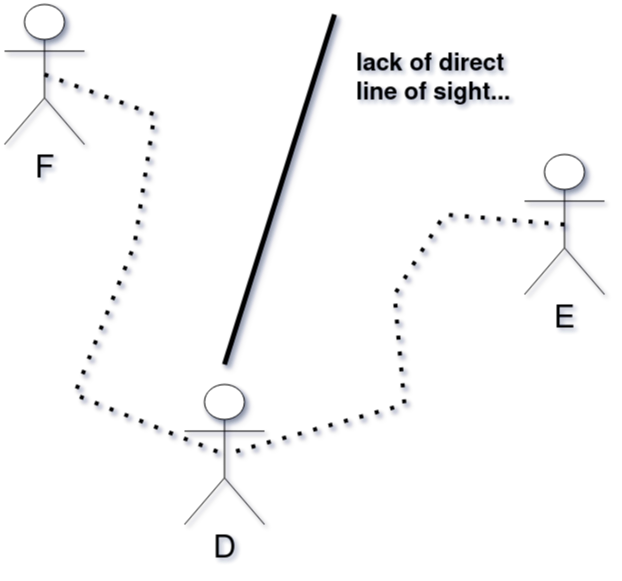

The diagram above was exported from draw.io. Its source (the exported page's mxGraphModel, read from the mxfile embedded in the PNG):
<mxGraphModel dx="1430" dy="740" grid="1" gridSize="10" guides="1" tooltips="1" connect="1" arrows="1" fold="1" page="1" pageScale="1" pageWidth="850" pageHeight="1100" math="0" shadow="0">
  <root>
    <mxCell id="0" />
    <mxCell id="1" parent="0" />
    <mxCell id="2" value="&lt;font style=&quot;font-size: 32px;&quot;&gt;F&lt;/font&gt;" style="shape=umlActor;verticalLabelPosition=bottom;verticalAlign=top;html=1;outlineConnect=0;shadow=1;" vertex="1" parent="1">
      <mxGeometry x="90" y="230" width="80" height="140" as="geometry" />
    </mxCell>
    <mxCell id="3" value="&lt;font style=&quot;font-size: 32px;&quot;&gt;E&lt;/font&gt;" style="shape=umlActor;verticalLabelPosition=bottom;verticalAlign=top;html=1;outlineConnect=0;shadow=1;" vertex="1" parent="1">
      <mxGeometry x="610" y="380" width="80" height="140" as="geometry" />
    </mxCell>
    <mxCell id="4" value="" style="endArrow=none;dashed=1;html=1;dashPattern=1 3;strokeWidth=4;rounded=0;exitX=0.5;exitY=0.5;exitDx=0;exitDy=0;exitPerimeter=0;shadow=1;entryX=0.5;entryY=0.5;entryDx=0;entryDy=0;entryPerimeter=0;" edge="1" source="2" target="6" parent="1">
      <mxGeometry width="50" height="50" relative="1" as="geometry">
        <mxPoint x="290" y="420" as="sourcePoint" />
        <mxPoint x="90" y="580" as="targetPoint" />
        <Array as="points">
          <mxPoint x="240" y="340" />
          <mxPoint x="220" y="470" />
          <mxPoint x="160" y="620" />
        </Array>
      </mxGeometry>
    </mxCell>
    <mxCell id="5" value="" style="endArrow=none;html=1;rounded=0;strokeWidth=5;shadow=1;" edge="1" parent="1">
      <mxGeometry width="50" height="50" relative="1" as="geometry">
        <mxPoint x="310" y="590" as="sourcePoint" />
        <mxPoint x="420" y="240" as="targetPoint" />
      </mxGeometry>
    </mxCell>
    <mxCell id="6" value="&lt;font style=&quot;font-size: 32px;&quot;&gt;D&lt;/font&gt;" style="shape=umlActor;verticalLabelPosition=bottom;verticalAlign=top;html=1;outlineConnect=0;shadow=1;" vertex="1" parent="1">
      <mxGeometry x="270" y="610" width="80" height="140" as="geometry" />
    </mxCell>
    <mxCell id="7" value="" style="endArrow=none;dashed=1;html=1;dashPattern=1 3;strokeWidth=4;rounded=0;exitX=0.5;exitY=0.5;exitDx=0;exitDy=0;exitPerimeter=0;shadow=1;entryX=0.5;entryY=0.5;entryDx=0;entryDy=0;entryPerimeter=0;" edge="1" source="3" target="6" parent="1">
      <mxGeometry width="50" height="50" relative="1" as="geometry">
        <mxPoint x="140" y="310" as="sourcePoint" />
        <mxPoint x="320" y="690" as="targetPoint" />
        <Array as="points">
          <mxPoint x="530" y="440" />
          <mxPoint x="480" y="520" />
          <mxPoint x="490" y="630" />
        </Array>
      </mxGeometry>
    </mxCell>
    <mxCell id="8" value="&lt;h1 style=&quot;margin-top: 0px;&quot;&gt;lack of direct line of sight...&lt;/h1&gt;" style="text;html=1;whiteSpace=wrap;overflow=hidden;rounded=0;shadow=1;" vertex="1" parent="1">
      <mxGeometry x="440" y="270" width="180" height="120" as="geometry" />
    </mxCell>
  </root>
</mxGraphModel>